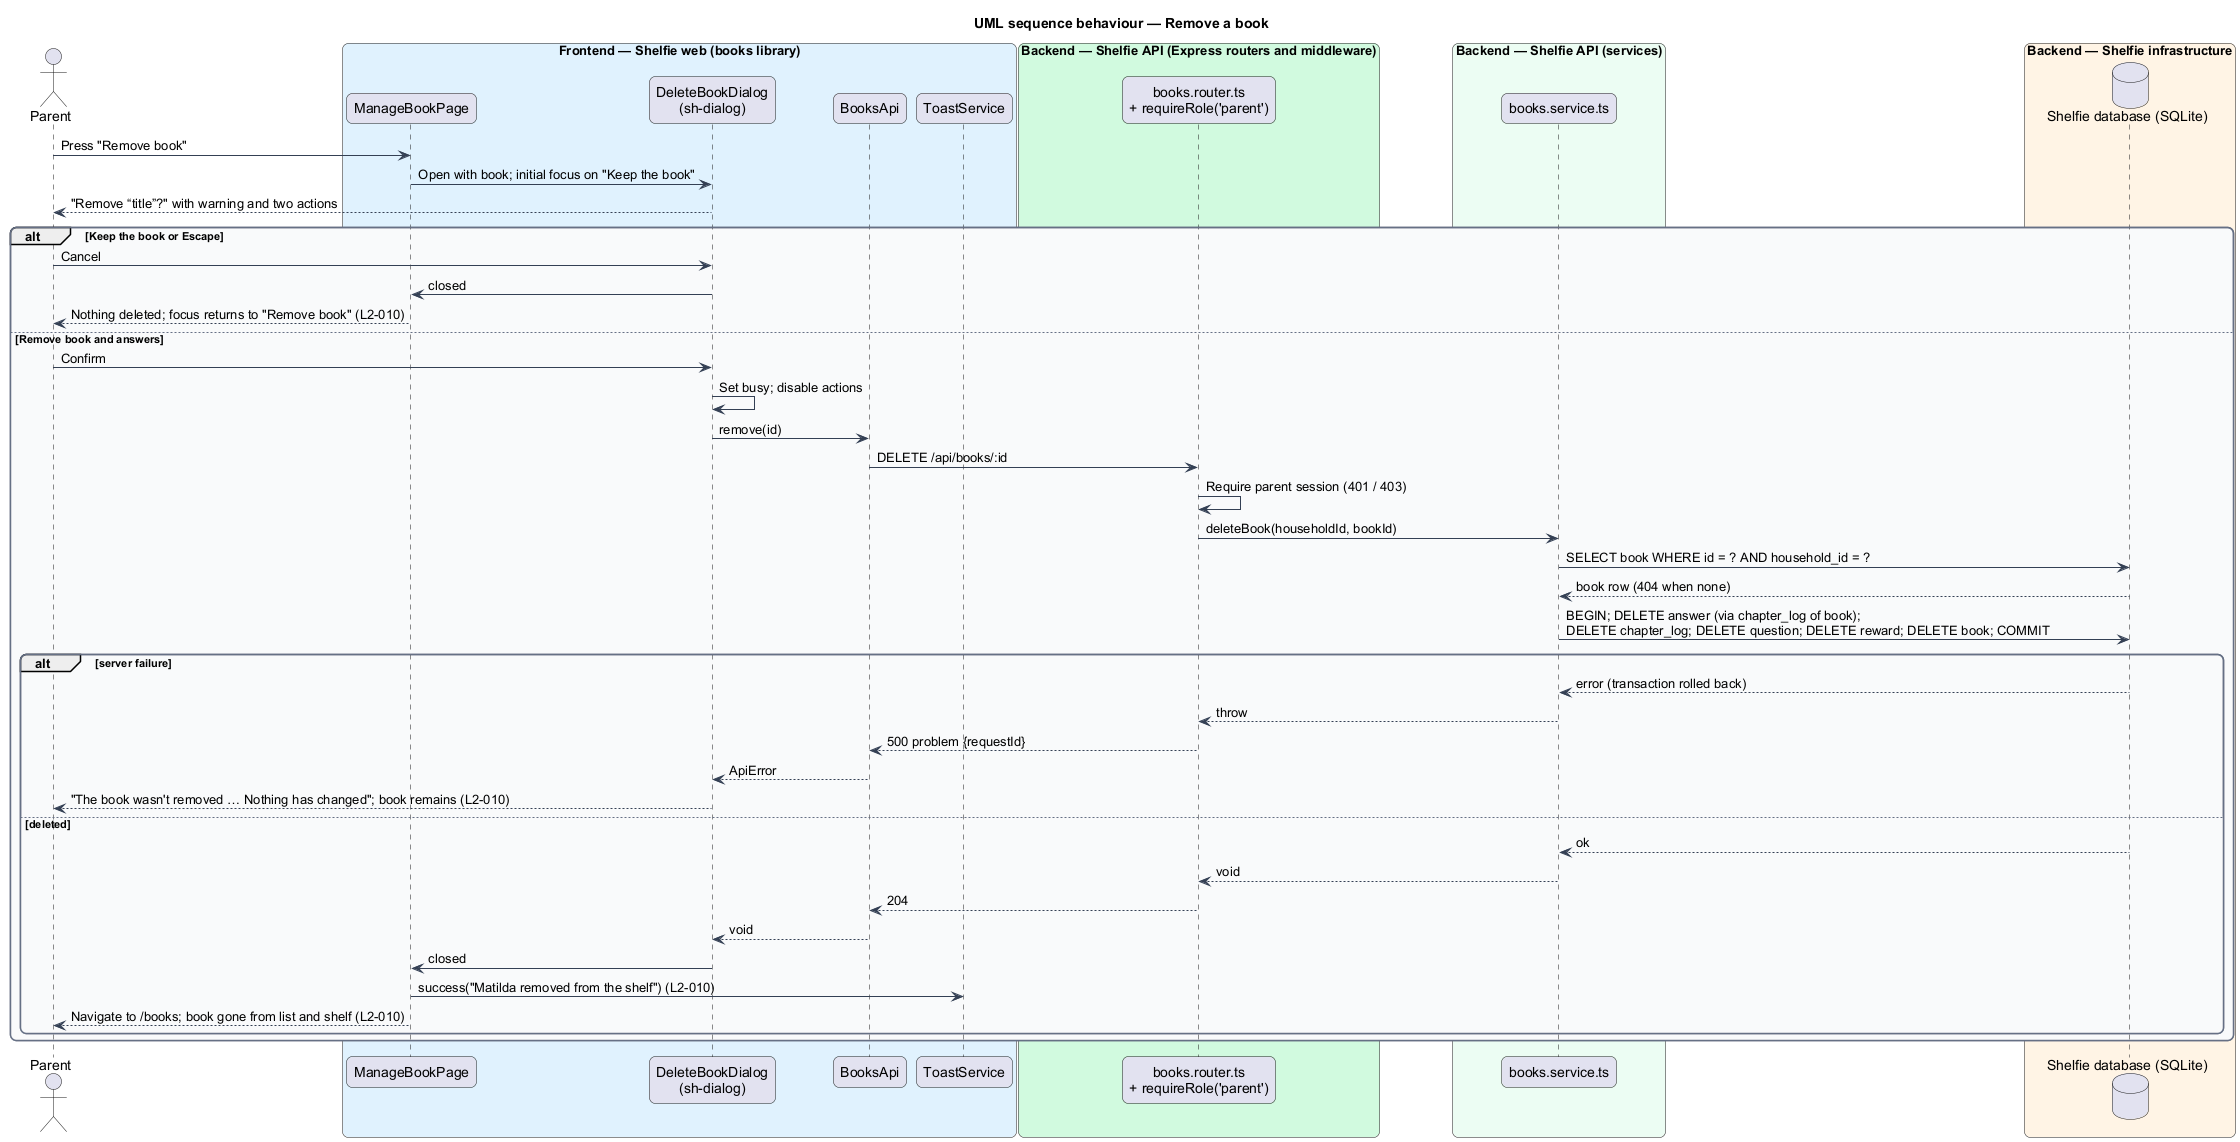

The diagram above was rendered by PlantUML. Its source (embedded in the PNG):
@startuml
title UML sequence behaviour — Remove a book
skinparam backgroundColor #FFFFFF
skinparam shadowing false
skinparam roundcorner 12
skinparam defaultFontName Arial
skinparam ArrowColor #344054
skinparam rectangle {
  BorderColor #344054
  FontColor #101828
}
skinparam package {
  BorderColor #667085
  FontColor #101828
  BackgroundColor #F9FAFB
}
actor "Parent" as grownUp
box "Frontend — Shelfie web (books library)" #E0F2FE
  participant "ManageBookPage" as page
  participant "DeleteBookDialog\n(sh-dialog)" as dialog
  participant "BooksApi" as client
  participant "ToastService" as toast
end box
box "Backend — Shelfie API (Express routers and middleware)" #D1FADF
  participant "books.router.ts\n+ requireRole('parent')" as router
end box
box "Backend — Shelfie API (services)" #ECFDF3
  participant "books.service.ts" as service
end box
box "Backend — Shelfie infrastructure" #FFF4E5
  database "Shelfie database (SQLite)" as db
end box

grownUp -> page : Press "Remove book"
page -> dialog : Open with book; initial focus on "Keep the book"
dialog --> grownUp : "Remove “title”?" with warning and two actions
alt Keep the book or Escape
  grownUp -> dialog : Cancel
  dialog -> page : closed
  page --> grownUp : Nothing deleted; focus returns to "Remove book" (L2-010)
else Remove book and answers
  grownUp -> dialog : Confirm
  dialog -> dialog : Set busy; disable actions
  dialog -> client : remove(id)
  client -> router : DELETE /api/books/:id
  router -> router : Require parent session (401 / 403)
  router -> service : deleteBook(householdId, bookId)
  service -> db : SELECT book WHERE id = ? AND household_id = ?
  db --> service : book row (404 when none)
  service -> db : BEGIN; DELETE answer (via chapter_log of book);\nDELETE chapter_log; DELETE question; DELETE reward; DELETE book; COMMIT
  alt server failure
    db --> service : error (transaction rolled back)
    service --> router : throw
    router --> client : 500 problem {requestId}
    client --> dialog : ApiError
    dialog --> grownUp : "The book wasn't removed … Nothing has changed"; book remains (L2-010)
  else deleted
    db --> service : ok
    service --> router : void
    router --> client : 204
    client --> dialog : void
    dialog -> page : closed
    page -> toast : success("Matilda removed from the shelf") (L2-010)
    page --> grownUp : Navigate to /books; book gone from list and shelf (L2-010)
  end
end
@enduml